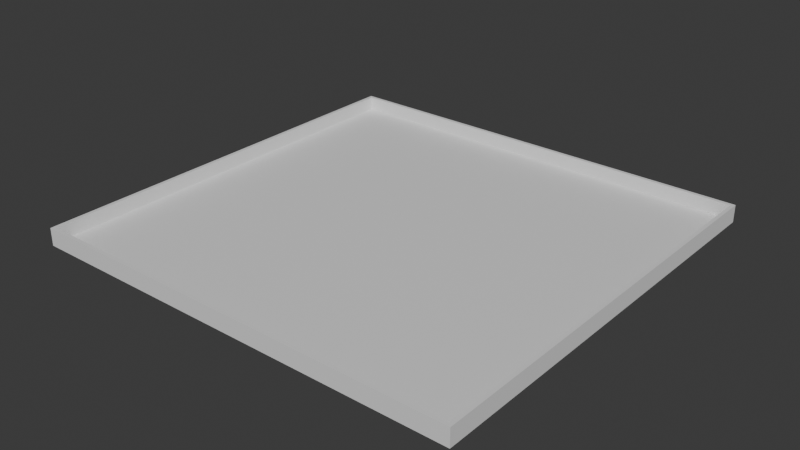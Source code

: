 # Source: ml-env1.blend  (saved by Blender 4.0.36; exported with 4.5.12 LTS)
import bpy
from mathutils import Matrix  # noqa: F401  (used for matrix-valued properties, if any)

bpy.ops.wm.read_factory_settings(use_empty=True)
scene = bpy.context.scene
scene.name = 'Scene'

# ---- collections
col_collection = bpy.data.collections.new('Collection'); scene.collection.children.link(col_collection)

# ---- materials (node trees are filled in below, after node groups)
mat_floor = bpy.data.materials.new('Floor')
mat_floor.use_transparent_shadow = False
mat_wall = bpy.data.materials.new('Wall')
mat_wall.use_transparent_shadow = False

# ---- material node trees
mat_floor.use_nodes = True; mat_floor.node_tree.nodes.clear()
_N = mat_floor.node_tree.nodes; _L = mat_floor.node_tree.links
n0 = _N.new('ShaderNodeBsdfPrincipled'); n0.name = 'Principled BSDF'; n0.location = (10, 300)
n0.inputs[3].default_value = 1.45
n1 = _N.new('ShaderNodeOutputMaterial'); n1.name = 'Material Output'; n1.location = (300, 300)
_L.new(n0.outputs[0], n1.inputs[0])
n1.is_active_output = True
mat_wall.use_nodes = True; mat_wall.node_tree.nodes.clear()
_N = mat_wall.node_tree.nodes; _L = mat_wall.node_tree.links
n0 = _N.new('ShaderNodeBsdfPrincipled'); n0.name = 'Principled BSDF'; n0.location = (10, 300)
n0.inputs[3].default_value = 1.45
n1 = _N.new('ShaderNodeOutputMaterial'); n1.name = 'Material Output'; n1.location = (300, 300)
_L.new(n0.outputs[0], n1.inputs[0])
n1.is_active_output = True

# ---- world
world_world = bpy.data.worlds.new('World'); scene.world = world_world
world_world.color = (0.05088, 0.05088, 0.05088)
world_world.use_sun_shadow = False
world_world.sun_shadow_jitter_overblur = 0.0

# ---- meshes
me_floor_plan = bpy.data.meshes.new('floor-plan')
me_floor_plan.from_pydata([(-15.0, 15.0, 0.0), (16.0, -15.0, 0.0), (16.0, 15.0, 0.0), (-15.0, -15.0, 0.0), (-15.0, 15.0, 1.0), (16.0, -15.0, 1.0), (16.0, 15.0, 1.0), (-15.0, -15.0, 1.0)], [], [(5, 6, 2, 1), (0, 4, 7, 3), (3, 1, 2, 0), (2, 6, 4, 0), (7, 5, 1, 3)])
me_floor_plan.polygons.foreach_set('material_index', [1, 1, 0, 1, 1])
_uv = me_floor_plan.uv_layers.new(name='UVMap')
_uv.uv.foreach_set('vector', [1.0, 0.0, 1.0, 1.0, 1.0, 1.0, 1.0, 0.0, 0.0, 1.0, 0.0, 1.0, 0.0, 0.0, 0.0, 0.0, 0.0, 0.0, 1.0, 0.0, 1.0, 1.0, 0.0, 1.0, 1.0, 1.0, 1.0, 1.0, 0.0, 1.0, 0.0, 1.0, 0.0, 0.0, 1.0, 0.0, 1.0, 0.0, 0.0, 0.0])
me_floor_plan.materials.append(mat_floor)
me_floor_plan.materials.append(mat_wall)
me_floor_plan.update()

# ---- objects
ob_player_spawn_000 = bpy.data.objects.new('player-spawn.000', None)
ob_enemy_spawn = bpy.data.objects.new('enemy-spawn', None)
ob_floor_plan = bpy.data.objects.new('floor-plan', me_floor_plan)
ob_player_spawn_001 = bpy.data.objects.new('player-spawn.001', None)
ob_player_spawn_002 = bpy.data.objects.new('player-spawn.002', None)
ob_player_spawn_003 = bpy.data.objects.new('player-spawn.003', None)
ob_player_spawn_004 = bpy.data.objects.new('player-spawn.004', None)
ob_player_spawn_005 = bpy.data.objects.new('player-spawn.005', None)
ob_player_spawn_006 = bpy.data.objects.new('player-spawn.006', None)
ob_player_spawn_007 = bpy.data.objects.new('player-spawn.007', None)
ob_player_spawn_008 = bpy.data.objects.new('player-spawn.008', None)
ob_player_spawn_009 = bpy.data.objects.new('player-spawn.009', None)
ob_player_spawn_010 = bpy.data.objects.new('player-spawn.010', None)
ob_player_spawn_011 = bpy.data.objects.new('player-spawn.011', None)
ob_player_spawn_012 = bpy.data.objects.new('player-spawn.012', None)
ob_player_spawn_013 = bpy.data.objects.new('player-spawn.013', None)

# ---- transforms, parenting, visibility, modifiers, constraints
ob_player_spawn_000.location = (10.0, 10.0, 0.0)
ob_enemy_spawn.location = (0.0, 0.0, 0.0)
ob_floor_plan.location = (0.0, 0.0, 0.0)
_m = ob_floor_plan.modifiers.new('Solidify', 'SOLIDIFY')
_m.solidify_mode = 'NON_MANIFOLD'
_m.thickness = 0.25
_m.nonmanifold_boundary_mode = 'FLAT'
_m.nonmanifold_merge_threshold = 0.0
ob_player_spawn_001.location = (-11.0, -11.0, 0.0)
ob_player_spawn_002.location = (11.0, -9.0, 0.0)
ob_player_spawn_003.location = (-7.0, 6.0, 0.0)
ob_player_spawn_004.location = (0.0, -12.0, 0.0)
ob_player_spawn_005.location = (10.0, 3.0, 0.0)
ob_player_spawn_006.location = (-3.0, 11.0, 0.0)
ob_player_spawn_007.location = (3.0, 10.0, 0.0)
ob_player_spawn_008.location = (-11.0, -4.0, 0.0)
ob_player_spawn_009.location = (-5.0, -10.0, 0.0)
ob_player_spawn_010.location = (6.0, -2.0, 0.0)
ob_player_spawn_011.location = (2.0, -6.0, 0.0)
ob_player_spawn_012.location = (-2.0, 4.0, 0.0)
ob_player_spawn_013.location = (12.0, -4.0, 0.0)

# ---- collection membership
col_collection.objects.link(ob_player_spawn_000)
col_collection.objects.link(ob_enemy_spawn)
col_collection.objects.link(ob_floor_plan)
col_collection.objects.link(ob_player_spawn_001)
col_collection.objects.link(ob_player_spawn_002)
col_collection.objects.link(ob_player_spawn_003)
col_collection.objects.link(ob_player_spawn_004)
col_collection.objects.link(ob_player_spawn_005)
col_collection.objects.link(ob_player_spawn_006)
col_collection.objects.link(ob_player_spawn_007)
col_collection.objects.link(ob_player_spawn_008)
col_collection.objects.link(ob_player_spawn_009)
col_collection.objects.link(ob_player_spawn_010)
col_collection.objects.link(ob_player_spawn_011)
col_collection.objects.link(ob_player_spawn_012)
col_collection.objects.link(ob_player_spawn_013)

# ---- scene / render settings (as saved in the file)
scene.frame_start = 1; scene.frame_end = 250; scene.frame_set(1)
scene.render.engine = 'BLENDER_EEVEE_NEXT'
scene.cycles.sampling_pattern = 'TABULATED_SOBOL'
bpy.context.view_layer.update()

# ---- added for rendering (the .blend has no active camera and no usable light): camera, sun
cam_auto = bpy.data.cameras.new('AutoCamera')
cam_auto.lens = 50.0
cam_auto.sensor_width = 36.0
cam_auto.clip_end = 1000.0
ob_auto_camera = bpy.data.objects.new('AutoCamera', cam_auto)
scene.collection.objects.link(ob_auto_camera)
ob_auto_camera.location = (41.0842, -48.701, 32.8423)
ob_auto_camera.rotation_euler = (1.09748, -7.21219e-08, 0.694738)
scene.camera = ob_auto_camera
light_auto_sun = bpy.data.lights.new('AutoSun', 'SUN')
light_auto_sun.energy = 3.0
light_auto_sun.angle = 0.0523599
ob_auto_sun = bpy.data.objects.new('AutoSun', light_auto_sun)
scene.collection.objects.link(ob_auto_sun)
ob_auto_sun.rotation_euler = (0.872665, 0.174533, 0.523599)
bpy.context.view_layer.update()
